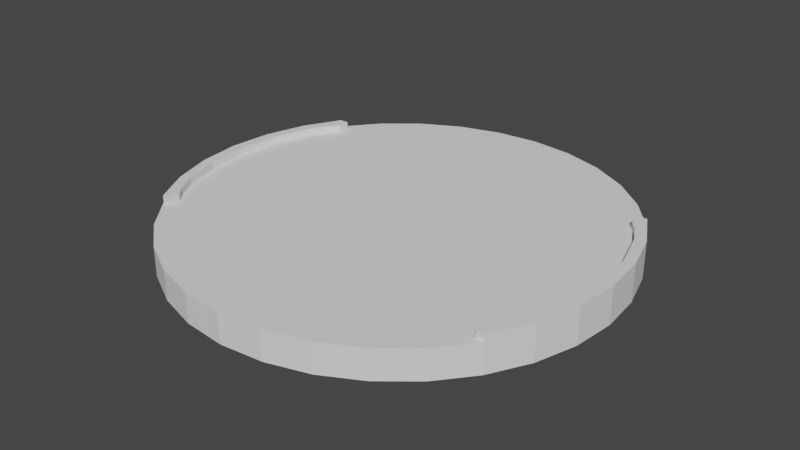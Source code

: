 # Source: RoundSection.blend  (saved by Blender 3.1.7; exported with 4.5.12 LTS)
import bpy
from mathutils import Matrix  # noqa: F401  (used for matrix-valued properties, if any)

bpy.ops.wm.read_factory_settings(use_empty=True)
scene = bpy.context.scene
scene.name = 'Scene'

# ---- collections
col_collection = bpy.data.collections.new('Collection'); scene.collection.children.link(col_collection)

# ---- world
world_world = bpy.data.worlds.new('World'); scene.world = world_world
world_world.use_nodes = True; world_world.node_tree.nodes.clear()
_N = world_world.node_tree.nodes; _L = world_world.node_tree.links
n0 = _N.new('ShaderNodeOutputWorld'); n0.name = 'World Output'; n0.location = (300, 300)
n1 = _N.new('ShaderNodeBackground'); n1.name = 'Background'; n1.location = (10, 300)
n1.inputs[0].default_value = (0.05088, 0.05088, 0.05088, 1.0)
_L.new(n1.outputs[0], n0.inputs[0])
n0.is_active_output = True
world_world.color = (0.05088, 0.05088, 0.05088)
world_world.use_sun_shadow = False
world_world.sun_shadow_jitter_overblur = 0.0

# ---- meshes
me_cylinder = bpy.data.meshes.new('Cylinder')
me_cylinder.from_pydata([(-6.046e-07, -1.311e-07, -3.0), (0.5853, -1.286e-07, -2.942), (1.148, -1.212e-07, -2.772), (1.667, -1.09e-07, -2.494), (2.121, -9.273e-08, -2.121), (2.494, -7.285e-08, -1.667), (2.772, -5.018e-08, -1.148), (2.772, 0.5, -1.148), (2.942, -2.558e-08, -0.5853), (2.942, 0.5, -0.5853), (3.0, 3.778e-15, -4.381e-07), (3.0, 0.5, -4.6e-07), (2.942, 2.558e-08, 0.5853), (2.942, 0.5, 0.5853), (2.772, 5.018e-08, 1.148), (2.772, 0.5, 1.148), (2.494, 7.285e-08, 1.667), (2.121, 9.273e-08, 2.121), (1.667, 1.09e-07, 2.494), (1.148, 1.212e-07, 2.772), (0.5853, 1.286e-07, 2.942), (1.822e-07, 1.311e-07, 3.0), (-0.5853, 1.286e-07, 2.942), (-1.148, 1.212e-07, 2.772), (-1.667, 1.09e-07, 2.494), (-2.121, 9.273e-08, 2.121), (-2.494, 7.285e-08, 1.667), (-2.772, 5.018e-08, 1.148), (-2.772, 0.5, 1.148), (-2.942, 2.558e-08, 0.5853), (-2.942, 0.5, 0.5853), (-3.0, -3.518e-15, 4.441e-07), (-3.0, 0.5, 4.222e-07), (-2.942, -2.558e-08, -0.5853), (-2.942, 0.5, -0.5853), (-2.772, -5.018e-08, -1.148), (-2.772, 0.5, -1.148), (-2.494, -7.285e-08, -1.667), (-2.121, -9.273e-08, -2.121), (-1.667, -1.09e-07, -2.494), (-1.148, -1.212e-07, -2.772), (-0.5853, -1.286e-07, -2.942), (2.638, 0.5, -1.093), (2.8, 0.5, -0.557), (2.855, 0.5, -4.388e-07), (2.8, 0.5, 0.557), (2.638, 0.5, 1.093), (-2.638, 0.5, 1.093), (-2.8, 0.5, 0.557), (-2.855, 0.5, 4.007e-07), (-2.8, 0.5, -0.557), (-2.638, 0.5, -1.093), (2.638, 0.4, -1.093), (2.8, 0.4, -0.557), (2.855, 0.4, -4.344e-07), (2.8, 0.4, 0.557), (2.638, 0.4, 1.093), (-2.638, 0.4, 1.093), (-2.8, 0.4, 0.557), (-2.855, 0.4, 4.051e-07), (-2.8, 0.4, -0.557), (-2.638, 0.4, -1.093), (-6.046e-07, 0.4, -3.0), (0.5853, 0.4, -2.942), (1.148, 0.4, -2.772), (1.667, 0.4, -2.494), (2.121, 0.4, -2.121), (2.494, 0.4, -1.667), (2.5, 0.4, -1.656), (2.5, 0.5, -1.656), (-2.5, 0.5, -1.656), (-2.494, 0.4, -1.667), (-2.5, 0.4, -1.656), (-2.121, 0.4, -2.121), (-1.667, 0.4, -2.494), (-1.148, 0.4, -2.772), (-0.5853, 0.4, -2.942), (-2.5, 0.5, -1.35), (2.5, 0.5, -1.35), (2.5, 0.4, -1.35), (-2.5, 0.4, -1.35), (2.376, 0.4, -1.656), (2.376, 0.5, -1.656), (2.376, 0.5, -1.5), (2.376, 0.4, -1.5), (-2.377, 0.5, -1.656), (-2.377, 0.4, -1.656), (-2.377, 0.5, -1.496), (-2.377, 0.4, -1.496), (2.5, 0.5, 1.656), (2.5, 0.4, 1.656), (2.494, 0.4, 1.667), (2.121, 0.4, 2.121), (1.667, 0.4, 2.494), (1.148, 0.4, 2.772), (0.5853, 0.4, 2.942), (1.822e-07, 0.4, 3.0), (-0.5853, 0.4, 2.942), (-1.148, 0.4, 2.772), (-1.667, 0.4, 2.494), (-2.121, 0.4, 2.121), (-2.494, 0.4, 1.667), (-2.5, 0.4, 1.656), (-2.5, 0.5, 1.656), (-2.5, 0.5, 1.35), (2.5, 0.5, 1.35), (-2.5, 0.4, 1.35), (2.5, 0.4, 1.35), (2.379, 0.5, 1.656), (2.379, 0.4, 1.656), (2.379, 0.5, 1.493), (2.379, 0.4, 1.493), (-2.379, 0.4, 1.656), (-2.379, 0.5, 1.656), (-2.379, 0.5, 1.496), (-2.379, 0.4, 1.496)], [], [(1, 0, 62, 63), (2, 1, 63, 64), (3, 2, 64, 65), (4, 3, 65, 66), (67, 5, 4, 66), (68, 69, 7, 6, 5, 67), (6, 7, 9, 8), (8, 9, 11, 10), (10, 11, 13, 12), (12, 13, 15, 14), (16, 14, 15, 89, 90, 91), (92, 17, 16, 91), (93, 18, 17, 92), (94, 19, 18, 93), (95, 20, 19, 94), (96, 21, 20, 95), (97, 22, 21, 96), (98, 23, 22, 97), (99, 24, 23, 98), (100, 25, 24, 99), (101, 26, 25, 100), (28, 27, 26, 101, 102, 103), (27, 28, 30, 29), (29, 30, 32, 31), (31, 32, 34, 33), (33, 34, 36, 35), (71, 37, 35, 36, 70, 72), (73, 38, 37, 71), (39, 38, 73, 74), (40, 39, 74, 75), (41, 40, 75, 76), (0, 41, 76, 62), (40, 41, 0, 1, 2, 3, 4, 5, 6, 8, 10, 12, 14, 16, 17, 18, 19, 20, 21, 22, 23, 24, 25, 26, 27, 29, 31, 33, 35, 37, 38, 39), (28, 103, 104, 47), (13, 11, 44, 45), (30, 28, 47, 48), (15, 13, 45, 46), (32, 30, 48, 49), (15, 46, 105, 89), (34, 32, 49, 50), (36, 34, 50, 51), (70, 36, 51, 77), (42, 7, 69, 78), (9, 7, 42, 43), (11, 9, 43, 44), (105, 107, 111, 110), (59, 58, 57, 106, 102, 101, 100, 99, 98, 97, 96, 95, 94, 93, 92, 91, 90, 107, 56, 55, 54, 53, 52, 79, 68, 67, 66, 65, 64, 63, 62, 76, 75, 74, 73, 71, 72, 80, 61, 60), (78, 79, 52, 42), (43, 42, 52, 53), (44, 43, 53, 54), (106, 57, 47, 104), (45, 44, 54, 55), (48, 47, 57, 58), (46, 45, 55, 56), (49, 48, 58, 59), (46, 56, 107, 105), (50, 49, 59, 60), (51, 50, 60, 61), (51, 61, 80, 77), (80, 72, 86, 88), (69, 68, 81, 82), (82, 81, 84, 83), (78, 69, 82, 83), (79, 78, 83, 84), (68, 79, 84, 81), (88, 86, 85, 87), (72, 70, 85, 86), (77, 80, 88, 87), (70, 77, 87, 85), (103, 102, 112, 113), (109, 108, 110, 111), (89, 105, 110, 108), (90, 89, 108, 109), (107, 90, 109, 111), (112, 115, 114, 113), (106, 104, 114, 115), (104, 103, 113, 114), (102, 106, 115, 112)])
_uv = me_cylinder.uv_layers.new(name='UVMap')
_uv.uv.foreach_set('vector', [0.8902, 0.5048, 0.8912, 0.5048, 0.8912, 0.5178, 0.8902, 0.5178, 0.8892, 0.5048, 0.8902, 0.5048, 0.8902, 0.5178, 0.8892, 0.5178, 0.8882, 0.5048, 0.8892, 0.5048, 0.8892, 0.5178, 0.8882, 0.5178, 0.8872, 0.5048, 0.8882, 0.5048, 0.8882, 0.5178, 0.8872, 0.5178, 0.8861, 0.5178, 0.8861, 0.5048, 0.8872, 0.5048, 0.8872, 0.5178, 0.8861, 0.5178, 0.8861, 0.521, 0.8851, 0.521, 0.8851, 0.5048, 0.8861, 0.5048, 0.8861, 0.5178, 0.8851, 0.5048, 0.8851, 0.521, 0.8841, 0.521, 0.8841, 0.5048, 0.8841, 0.5048, 0.8841, 0.521, 0.8831, 0.521, 0.8831, 0.5048, 0.8831, 0.5048, 0.8831, 0.521, 0.8821, 0.521, 0.8821, 0.5048, 0.8821, 0.5048, 0.8821, 0.521, 0.8811, 0.521, 0.8811, 0.5048, 0.8801, 0.5048, 0.8811, 0.5048, 0.8811, 0.521, 0.8801, 0.521, 0.8801, 0.5178, 0.8801, 0.5178, 0.8791, 0.5178, 0.8791, 0.5048, 0.8801, 0.5048, 0.8801, 0.5178, 0.878, 0.5178, 0.878, 0.5048, 0.8791, 0.5048, 0.8791, 0.5178, 0.877, 0.5178, 0.877, 0.5048, 0.878, 0.5048, 0.878, 0.5178, 0.876, 0.5178, 0.876, 0.5048, 0.877, 0.5048, 0.877, 0.5178, 0.875, 0.5178, 0.875, 0.5048, 0.876, 0.5048, 0.876, 0.5178, 0.874, 0.5178, 0.874, 0.5048, 0.875, 0.5048, 0.875, 0.5178, 0.873, 0.5178, 0.873, 0.5048, 0.874, 0.5048, 0.874, 0.5178, 0.872, 0.5178, 0.872, 0.5048, 0.873, 0.5048, 0.873, 0.5178, 0.8709, 0.5178, 0.8709, 0.5048, 0.872, 0.5048, 0.872, 0.5178, 0.8699, 0.5178, 0.8699, 0.5048, 0.8709, 0.5048, 0.8709, 0.5178, 0.8689, 0.521, 0.8689, 0.5048, 0.8699, 0.5048, 0.8699, 0.5178, 0.8699, 0.5178, 0.8699, 0.521, 0.8689, 0.5048, 0.8689, 0.521, 0.8679, 0.521, 0.8679, 0.5048, 0.8679, 0.5048, 0.8679, 0.521, 0.8669, 0.521, 0.8669, 0.5048, 0.8669, 0.5048, 0.8669, 0.521, 0.8659, 0.521, 0.8659, 0.5048, 0.8659, 0.5048, 0.8659, 0.521, 0.8649, 0.521, 0.8649, 0.5048, 0.8639, 0.5178, 0.8639, 0.5048, 0.8649, 0.5048, 0.8649, 0.521, 0.8639, 0.521, 0.8639, 0.5178, 0.8628, 0.5178, 0.8628, 0.5048, 0.8639, 0.5048, 0.8639, 0.5178, 0.8618, 0.5048, 0.8628, 0.5048, 0.8628, 0.5178, 0.8618, 0.5178, 0.8608, 0.5048, 0.8618, 0.5048, 0.8618, 0.5178, 0.8608, 0.5178, 0.8598, 0.5048, 0.8608, 0.5048, 0.8608, 0.5178, 0.8598, 0.5178, 0.8588, 0.5048, 0.8598, 0.5048, 0.8598, 0.5178, 0.8588, 0.5178, 0.8801, 0.5039, 0.8816, 0.5044, 0.8831, 0.5045, 0.8846, 0.5044, 0.8861, 0.5039, 0.8874, 0.5032, 0.8886, 0.5022, 0.8896, 0.5011, 0.8903, 0.4997, 0.8907, 0.4983, 0.8909, 0.4967, 0.8907, 0.4952, 0.8903, 0.4938, 0.8896, 0.4924, 0.8886, 0.4912, 0.8874, 0.4903, 0.8861, 0.4895, 0.8846, 0.4891, 0.8831, 0.489, 0.8816, 0.4891, 0.8801, 0.4895, 0.8788, 0.4903, 0.8776, 0.4912, 0.8766, 0.4924, 0.8759, 0.4938, 0.8755, 0.4952, 0.8753, 0.4967, 0.8755, 0.4983, 0.8759, 0.4997, 0.8766, 0.5011, 0.8776, 0.5022, 0.8788, 0.5032, 0.8689, 0.521, 0.8699, 0.521, 0.8694, 0.521, 0.8689, 0.521, 0.8821, 0.521, 0.8831, 0.521, 0.8831, 0.521, 0.8821, 0.521, 0.8679, 0.521, 0.8689, 0.521, 0.8689, 0.521, 0.8679, 0.521, 0.8811, 0.521, 0.8821, 0.521, 0.8821, 0.521, 0.8811, 0.521, 0.8669, 0.521, 0.8679, 0.521, 0.8679, 0.521, 0.8669, 0.521, 0.8811, 0.521, 0.8811, 0.521, 0.8806, 0.521, 0.8801, 0.521, 0.8659, 0.521, 0.8669, 0.521, 0.8669, 0.521, 0.8659, 0.521, 0.8649, 0.521, 0.8659, 0.521, 0.8659, 0.521, 0.8649, 0.521, 0.8639, 0.521, 0.8649, 0.521, 0.8649, 0.521, 0.8643, 0.521, 0.8851, 0.521, 0.8851, 0.521, 0.8861, 0.521, 0.8857, 0.521, 0.8841, 0.521, 0.8851, 0.521, 0.8851, 0.521, 0.8841, 0.521, 0.8831, 0.521, 0.8841, 0.521, 0.8841, 0.521, 0.8831, 0.521, 0.8806, 0.521, 0.8806, 0.521, 0.8806, 0.521, 0.8806, 0.521, 0.207, 0.4878, 0.2051, 0.488, 0.2033, 0.4884, 0.2015, 0.4891, 0.1999, 0.4901, 0.1984, 0.4914, 0.1972, 0.4928, 0.1962, 0.4945, 0.1954, 0.4962, 0.195, 0.4981, 0.1948, 0.5, 0.195, 0.5019, 0.1954, 0.5038, 0.1962, 0.5055, 0.1972, 0.5072, 0.1984, 0.5086, 0.1999, 0.5099, 0.2015, 0.5109, 0.2033, 0.5116, 0.2051, 0.512, 0.207, 0.5122, 0.2089, 0.512, 0.2108, 0.5116, 0.2126, 0.5109, 0.2142, 0.5099, 0.2156, 0.5086, 0.2169, 0.5072, 0.2179, 0.5055, 0.2186, 0.5038, 0.2191, 0.5019, 0.2192, 0.5, 0.2191, 0.4981, 0.2186, 0.4962, 0.2179, 0.4945, 0.2169, 0.4928, 0.2156, 0.4914, 0.2142, 0.4901, 0.2126, 0.4891, 0.2108, 0.4884, 0.2089, 0.488, 0.8857, 0.521, 0.8857, 0.521, 0.8851, 0.521, 0.8851, 0.521, 0.8841, 0.521, 0.8851, 0.521, 0.8851, 0.521, 0.8841, 0.521, 0.8831, 0.521, 0.8841, 0.521, 0.8841, 0.521, 0.8831, 0.521, 0.8694, 0.521, 0.8689, 0.521, 0.8689, 0.521, 0.8694, 0.521, 0.8821, 0.521, 0.8831, 0.521, 0.8831, 0.521, 0.8821, 0.521, 0.8679, 0.521, 0.8689, 0.521, 0.8689, 0.521, 0.8679, 0.521, 0.8811, 0.521, 0.8821, 0.521, 0.8821, 0.521, 0.8811, 0.521, 0.8669, 0.521, 0.8679, 0.521, 0.8679, 0.521, 0.8669, 0.521, 0.8811, 0.521, 0.8811, 0.521, 0.8806, 0.521, 0.8806, 0.521, 0.8659, 0.521, 0.8669, 0.521, 0.8669, 0.521, 0.8659, 0.521, 0.8649, 0.521, 0.8659, 0.521, 0.8659, 0.521, 0.8649, 0.521, 0.8649, 0.521, 0.8649, 0.521, 0.8643, 0.521, 0.8643, 0.521, 0.125, 0.6596, 0.125, 0.6443, 0.125, 0.6443, 0.125, 0.6596, 0.8861, 0.521, 0.8861, 0.5178, 0.8861, 0.5178, 0.8861, 0.521, 0.8726, 0.5095, 0.8709, 0.5095, 0.8709, 0.51, 0.8726, 0.51, 0.8857, 0.521, 0.8861, 0.521, 0.8861, 0.521, 0.8857, 0.521, 0.8857, 0.521, 0.8857, 0.521, 0.8857, 0.521, 0.8857, 0.521, 0.375, 0.6443, 0.375, 0.6596, 0.375, 0.6596, 0.375, 0.6443, 0.8709, 0.4916, 0.8709, 0.4921, 0.8726, 0.4921, 0.8726, 0.4916, 0.8639, 0.5178, 0.8639, 0.521, 0.8639, 0.521, 0.8639, 0.5178, 0.8643, 0.521, 0.8643, 0.521, 0.8643, 0.521, 0.8643, 0.521, 0.8639, 0.521, 0.8643, 0.521, 0.8643, 0.521, 0.8639, 0.521, 0.8699, 0.521, 0.8699, 0.5178, 0.8699, 0.5178, 0.8699, 0.521, 0.8801, 0.5178, 0.8801, 0.521, 0.8806, 0.521, 0.8806, 0.521, 0.8801, 0.521, 0.8806, 0.521, 0.8806, 0.521, 0.8801, 0.521, 0.8801, 0.5178, 0.8801, 0.521, 0.8801, 0.521, 0.8801, 0.5178, 0.0, 0.0, 0.0, 0.0, 0.0, 0.0, 0.0, 0.0, 0.8699, 0.5178, 0.8694, 0.521, 0.8694, 0.521, 0.8699, 0.521, 0.8694, 0.521, 0.8694, 0.521, 0.8694, 0.521, 0.8694, 0.521, 0.8694, 0.521, 0.8699, 0.521, 0.8699, 0.521, 0.8694, 0.521, 0.0, 0.0, 0.0, 0.0, 0.0, 0.0, 0.0, 0.0])
me_cylinder.use_remesh_fix_poles = True
me_cylinder.use_remesh_preserve_attributes = False
me_cylinder.update()

# ---- objects
ob_cylinder = bpy.data.objects.new('Cylinder', me_cylinder)

# ---- transforms, parenting, visibility, modifiers, constraints
ob_cylinder.location = (8.009e-08, -4.47e-08, 0.0)
ob_cylinder.rotation_euler = (1.571, 0.0, 0.0)

# ---- collection membership
col_collection.objects.link(ob_cylinder)

# ---- scene / render settings (as saved in the file)
scene.frame_start = 1; scene.frame_end = 250; scene.frame_set(1)
scene.render.engine = 'CYCLES'
scene.cycles.preview_pause = True
scene.cycles.sampling_pattern = 'TABULATED_SOBOL'
scene.cycles.use_light_tree = False
scene.view_settings.view_transform = 'Filmic'
bpy.context.view_layer.update()

# ---- added for rendering (the .blend has no active camera and no usable light): camera, sun
cam_auto = bpy.data.cameras.new('AutoCamera')
cam_auto.lens = 50.0
cam_auto.sensor_width = 36.0
cam_auto.clip_end = 1000.0
ob_auto_camera = bpy.data.objects.new('AutoCamera', cam_auto)
scene.collection.objects.link(ob_auto_camera)
ob_auto_camera.location = (7.86441, -9.43729, 6.54153)
ob_auto_camera.rotation_euler = (1.09748, -7.21219e-08, 0.694738)
scene.camera = ob_auto_camera
light_auto_sun = bpy.data.lights.new('AutoSun', 'SUN')
light_auto_sun.energy = 3.0
light_auto_sun.angle = 0.0523599
ob_auto_sun = bpy.data.objects.new('AutoSun', light_auto_sun)
scene.collection.objects.link(ob_auto_sun)
ob_auto_sun.rotation_euler = (0.872665, 0.174533, 0.523599)
bpy.context.view_layer.update()
